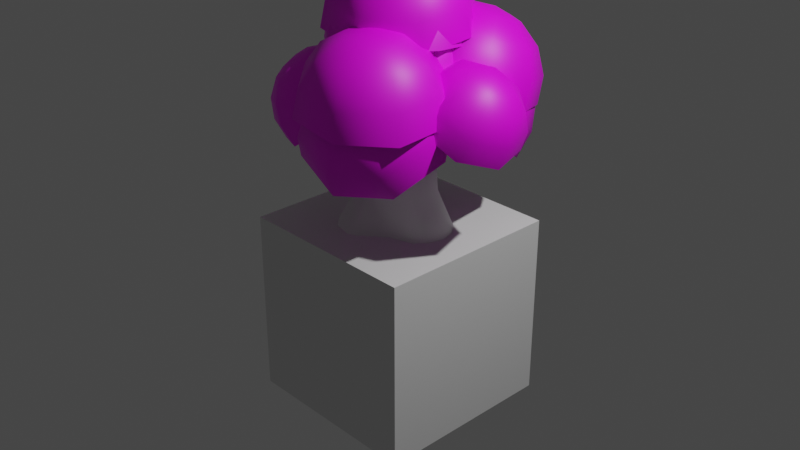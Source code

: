 # Source: Trees.blend  (saved by Blender 3.6.13; exported with 4.5.12 LTS)
import bpy
from mathutils import Matrix  # noqa: F401  (used for matrix-valued properties, if any)

bpy.ops.wm.read_factory_settings(use_empty=True)
scene = bpy.context.scene
scene.name = 'Scene'

# ---- collections
col_collection = bpy.data.collections.new('Collection'); scene.collection.children.link(col_collection)
col_ref = bpy.data.collections.new('REF'); scene.collection.children.link(col_ref)

# ---- images (referenced by path relative to the original .blend; pixels are not part of the script)
import os
ASSET_DIR = os.environ.get("B2B_ASSET_DIR", "")  # directory of the original .blend (textures are referenced by path, not embedded)
HERE = os.path.dirname(os.path.abspath(__file__))  # packed textures are extracted next to this script under _unpacked/

def load_image(name, relpath, width, height, colorspace="sRGB"):
    """Load a texture the original file referenced (path relative to the .blend, or extracted next to this script)."""
    p = next((c for c in (os.path.join(HERE, relpath), os.path.join(ASSET_DIR, relpath)) if relpath and os.path.exists(c)), "")
    if p:
        img = bpy.data.images.load(p, check_existing=True)
        img.name = name
    else:  # same state as the original file: an image datablock whose file is absent (Cycles renders it pink)
        img = bpy.data.images.new(name, width, height)
        img.source = "FILE"
        img.filepath = "//" + (relpath or name)
    img.colorspace_settings.name = colorspace
    return img
img_treeleaves_png = load_image('TreeLeaves.png', 'TreeLeaves.png', 1024, 1024, 'sRGB')

# ---- materials (node trees are filled in below, after node groups)
mat_leaves = bpy.data.materials.new('Leaves')

# ---- material node trees
mat_leaves.use_nodes = True; mat_leaves.node_tree.nodes.clear()
_N = mat_leaves.node_tree.nodes; _L = mat_leaves.node_tree.links
n0 = _N.new('ShaderNodeBsdfPrincipled'); n0.name = 'Principled BSDF'; n0.location = (10, 300)
n0.distribution = 'GGX'
n0.subsurface_method = 'RANDOM_WALK_SKIN'
n0.inputs[3].default_value = 1.45
n0.inputs[27].default_value = (0.0, 0.0, 0.0, 1.0)
n0.inputs[28].default_value = 1.0
n1 = _N.new('ShaderNodeOutputMaterial'); n1.name = 'Material Output'; n1.location = (300, 300)
n2 = _N.new('ShaderNodeTexImage'); n2.name = 'Image Texture'; n2.location = (-494, 220)
n2.image = img_treeleaves_png
_L.new(n0.outputs[0], n1.inputs[0])
_L.new(n2.outputs[0], n0.inputs[0])
_L.new(n2.outputs[1], n0.inputs[4])
n1.is_active_output = True

# ---- world
world_world = bpy.data.worlds.new('World'); scene.world = world_world
world_world.use_nodes = True; world_world.node_tree.nodes.clear()
_N = world_world.node_tree.nodes; _L = world_world.node_tree.links
n0 = _N.new('ShaderNodeOutputWorld'); n0.name = 'World Output'; n0.location = (300, 300)
n1 = _N.new('ShaderNodeBackground'); n1.name = 'Background'; n1.location = (10, 300)
n1.inputs[0].default_value = (0.05088, 0.05088, 0.05088, 1.0)
_L.new(n1.outputs[0], n0.inputs[0])
n0.is_active_output = True
world_world.color = (0.05088, 0.05088, 0.05088)
world_world.use_sun_shadow = False
world_world.sun_shadow_jitter_overblur = 0.0

# ---- cameras
cam_camera = bpy.data.cameras.new('Camera')
cam_camera.clip_end = 100.0
cam_camera.ortho_scale = 7.314

# ---- lights
light_light = bpy.data.lights.new('Light', 'POINT')
light_light.transmission_factor = 0.0
light_light.energy = 1000.0
light_light.shadow_soft_size = 0.1
light_light.shadow_maximum_resolution = 0.006
light_light.use_absolute_resolution = True

# ---- meshes
me_cube_001 = bpy.data.meshes.new('Cube.001')
me_cube_001.from_pydata([(-1.0, -1.0, -1.0), (-1.0, -1.0, 1.0), (-1.0, 1.0, -1.0), (-1.0, 1.0, 1.0), (1.0, -1.0, -1.0), (1.0, -1.0, 1.0), (1.0, 1.0, -1.0), (1.0, 1.0, 1.0)], [], [(0, 1, 3, 2), (2, 3, 7, 6), (6, 7, 5, 4), (4, 5, 1, 0), (2, 6, 4, 0), (7, 3, 1, 5)])
_uv = me_cube_001.uv_layers.new(name='UVMap')
_uv.uv.foreach_set('vector', [0.375, 0.0, 0.625, 0.0, 0.625, 0.25, 0.375, 0.25, 0.375, 0.25, 0.625, 0.25, 0.625, 0.5, 0.375, 0.5, 0.375, 0.5, 0.625, 0.5, 0.625, 0.75, 0.375, 0.75, 0.375, 0.75, 0.625, 0.75, 0.625, 1.0, 0.375, 1.0, 0.125, 0.5, 0.375, 0.5, 0.375, 0.75, 0.125, 0.75, 0.625, 0.5, 0.875, 0.5, 0.875, 0.75, 0.625, 0.75])
me_cube_001.update()
me_cylinder = bpy.data.meshes.new('Cylinder')
me_cylinder.from_pydata([(-0.1511, 0.5921, -0.5), (0.0, 0.35, 1.016), (0.2101, 0.3639, -0.5), (0.175, 0.3031, 1.016), (0.5888, 0.1632, -0.5), (0.3031, 0.175, 1.016), (0.6326, -7.729e-10, -0.5), (0.35, 0.0, 1.016), (0.4907, -0.2833, -0.5), (0.3031, -0.175, 1.016), (0.2101, -0.3639, -0.5), (0.175, -0.3031, 1.016), (-0.1183, -0.6009, -0.5), (0.0, -0.35, 1.016), (-0.3163, -0.5478, -0.5), (-0.175, -0.3031, 1.016), (-0.4907, -0.2833, -0.5), (-0.3031, -0.175, 1.016), (-0.4202, 0.0, -0.5), (-0.35, 0.0, 1.016), (-0.437, 0.4271, -0.5), (-0.3031, 0.175, 1.016), (-0.3163, 0.5478, -0.5), (-0.175, 0.3031, 1.016), (-0.2336, 0.4047, -0.2521), (-0.3462, 0.3388, -0.3031), (-0.3927, 0.0, -0.109), (-0.346, -0.341, -0.3053), (-0.2336, -0.4047, -0.2521), (-0.09802, -0.4844, -0.3169), (0.1964, -0.3401, -0.109), (0.4626, -0.1258, -0.2954), (0.4673, 3.717e-12, -0.2521), (0.4625, 0.1276, -0.296), (0.1964, 0.3401, -0.109), (-0.1201, 0.4693, -0.3032), (-1.741e-09, 0.5666, -0.5), (1.516e-10, 0.3927, -0.109), (0.3401, 0.1964, -0.109), (0.4907, 0.2833, -0.5), (0.3401, -0.1964, -0.109), (0.5894, -0.1609, -0.5), (1.516e-10, -0.3927, -0.109), (-1.741e-09, -0.5666, -0.5), (-0.3401, -0.1964, -0.109), (-0.4353, -0.4288, -0.5), (-0.3401, 0.1964, -0.109), (-0.4907, 0.2833, -0.5), (0.3927, 0.0, -0.109), (-0.1964, -0.3401, -0.109), (-0.1964, 0.3401, -0.109)], [], [(22, 24, 35, 0), (37, 1, 3, 34), (34, 3, 5, 38), (38, 5, 7, 48), (48, 7, 9, 40), (40, 9, 11, 30), (30, 11, 13, 42), (42, 13, 15, 49), (49, 15, 17, 44), (44, 17, 19, 26), (26, 19, 21, 46), (46, 21, 23, 50), (36, 37, 34, 2), (2, 34, 38, 39), (4, 33, 32, 6), (6, 32, 31, 41), (8, 40, 30, 10), (10, 30, 42, 43), (12, 29, 28, 14), (14, 28, 27, 45), (16, 44, 26, 18), (18, 26, 46, 47), (20, 25, 24, 22), (50, 23, 1, 37), (0, 35, 37, 36), (33, 4, 39, 38), (41, 31, 40, 8), (29, 12, 43, 42), (45, 27, 44, 16), (25, 20, 47, 46), (32, 33, 38, 48), (31, 32, 48, 40), (28, 29, 42, 49), (27, 28, 49, 44), (24, 25, 46, 50), (35, 24, 50, 37)])
me_cylinder.polygons.foreach_set('use_smooth', [True] * 36)
_uv = me_cylinder.uv_layers.new(name='UVMap')
_uv.uv.foreach_set('vector', [0.08333, 0.0, 0.0833, 0.2479, 0.04064, 0.1968, 0.0398, 0.0, 1.0, 0.391, 0.9985, 1.513, 0.9167, 1.513, 0.9167, 0.391, 0.9167, 0.391, 0.9167, 1.513, 0.8333, 1.513, 0.8333, 0.391, 0.8333, 0.391, 0.8333, 1.513, 0.75, 1.513, 0.75, 0.391, 0.75, 0.391, 0.75, 1.513, 0.6667, 1.513, 0.6667, 0.391, 0.6667, 0.391, 0.6667, 1.513, 0.5833, 1.513, 0.5833, 0.391, 0.5833, 0.391, 0.5833, 1.513, 0.5, 1.513, 0.5, 0.391, 0.5, 0.391, 0.5, 1.513, 0.4167, 1.513, 0.4167, 0.391, 0.4167, 0.391, 0.4167, 1.513, 0.3333, 1.513, 0.3333, 0.391, 0.3333, 0.391, 0.3333, 1.513, 0.25, 1.513, 0.25, 0.391, 0.25, 0.391, 0.25, 1.513, 0.1667, 1.513, 0.1667, 0.391, 0.1667, 0.391, 0.1667, 1.513, 0.08333, 1.513, 0.08333, 0.391, 1.0, 0.0, 1.0, 0.391, 0.9167, 0.391, 0.9167, 0.0, 0.9167, 0.0, 0.9167, 0.391, 0.8333, 0.391, 0.8333, 0.0, 0.793, 0.0, 0.7921, 0.204, 0.75, 0.2479, 0.75, 0.0, 0.75, 0.0, 0.75, 0.2479, 0.7084, 0.2046, 0.7076, 0.0, 0.6667, 0.0, 0.6667, 0.391, 0.5833, 0.391, 0.5833, 0.0, 0.5833, 0.0, 0.5833, 0.391, 0.5, 0.391, 0.5, 0.0, 0.4688, 0.0, 0.4678, 0.1831, 0.4166, 0.2479, 0.4167, 0.0, 0.4167, 0.0, 0.4166, 0.2479, 0.3746, 0.1947, 0.3738, 0.0, 0.3333, 0.0, 0.3333, 0.391, 0.25, 0.391, 0.25, 0.0, 0.25, 0.0, 0.25, 0.391, 0.1667, 0.391, 0.1667, 0.0, 0.1268, 0.0, 0.1259, 0.1969, 0.0833, 0.2479, 0.08333, 0.0, 0.08333, 0.391, 0.08333, 1.513, 0.001457, 1.513, 7.451e-08, 0.391, 0.0398, 0.0, 0.04064, 0.1968, 7.451e-08, 0.391, 7.451e-08, 0.0, 0.7921, 0.204, 0.793, 0.0, 0.8333, 0.0, 0.8333, 0.391, 0.7076, 0.0, 0.7084, 0.2046, 0.6667, 0.391, 0.6667, 0.0, 0.4678, 0.1831, 0.4688, 0.0, 0.5, 0.0, 0.5, 0.391, 0.3738, 0.0, 0.3746, 0.1947, 0.3333, 0.391, 0.3333, 0.0, 0.1259, 0.1969, 0.1268, 0.0, 0.1667, 0.0, 0.1667, 0.391, 0.75, 0.2479, 0.7921, 0.204, 0.8333, 0.391, 0.75, 0.391, 0.7084, 0.2046, 0.75, 0.2479, 0.75, 0.391, 0.6667, 0.391, 0.4166, 0.2479, 0.4678, 0.1831, 0.5, 0.391, 0.4167, 0.391, 0.3746, 0.1947, 0.4166, 0.2479, 0.4167, 0.391, 0.3333, 0.391, 0.0833, 0.2479, 0.1259, 0.1969, 0.1667, 0.391, 0.08333, 0.391, 0.04064, 0.1968, 0.0833, 0.2479, 0.08333, 0.391, 7.451e-08, 0.391])
me_cylinder.update()
me_sphere_015 = bpy.data.meshes.new('Sphere.015')
me_sphere_015.from_pydata([(0.2029, 0.2029, 0.6929), (0.375, 0.375, 0.5303), (0.49, 0.49, 0.287), (0.5303, 0.5303, 0.0), (0.287, 0.0, 0.6929), (0.5303, 0.0, 0.5303), (0.6929, 0.0, 0.287), (0.75, 0.0, 0.0), (0.2029, -0.2029, 0.6929), (0.375, -0.375, 0.5303), (0.49, -0.49, 0.287), (0.5303, -0.5303, 0.0), (0.0, -0.287, 0.6929), (0.0, -0.5303, 0.5303), (0.0, -0.6929, 0.287), (0.0, -0.75, 0.0), (-0.2029, -0.2029, 0.6929), (-0.375, -0.375, 0.5303), (-0.49, -0.49, 0.287), (-0.5303, -0.5303, 0.0), (-0.287, 0.0, 0.6929), (-0.5303, 0.0, 0.5303), (-0.6929, 0.0, 0.287), (-0.75, 0.0, 0.0), (-0.2029, 0.2029, 0.6929), (-0.375, 0.375, 0.5303), (-0.49, 0.49, 0.287), (-0.5303, 0.5303, 0.0), (0.0, 0.0, 0.75), (0.0, 0.287, 0.6929), (0.0, 0.5303, 0.5303), (0.0, 0.6929, 0.287), (0.0, 0.75, 0.0), (1.062, 0.4596, 0.06046), (1.021, 0.7616, -0.1712), (0.9447, 0.9515, -0.4946), (0.8435, 1.0, -0.8605), (1.309, 0.3281, -0.003077), (1.479, 0.5187, -0.2886), (1.542, 0.6341, -0.648), (1.49, 0.6568, -1.027), (1.398, 0.05502, -0.009975), (1.643, 0.01409, -0.3013), (1.757, -0.02518, -0.6646), (1.723, -0.05682, -1.045), (1.277, -0.1997, 0.04381), (1.419, -0.4566, -0.202), (1.464, -0.6402, -0.5348), (1.405, -0.7225, -0.904), (1.016, -0.2869, 0.1268), (0.9366, -0.6177, -0.04867), (0.8339, -0.8507, -0.3345), (0.7236, -0.9504, -0.6872), (0.7685, -0.1555, 0.1903), (0.4793, -0.3748, 0.06873), (0.2365, -0.5333, -0.1811), (0.07695, -0.6069, -0.5212), (0.6794, 0.1176, 0.1972), (0.3148, 0.1298, 0.08147), (0.02147, 0.126, -0.1645), (-0.1558, 0.1068, -0.5032), (1.06, 0.09138, 0.1651), (0.8009, 0.3724, 0.1434), (0.5393, 0.6005, -0.0179), (0.3148, 0.741, -0.2943), (0.1618, 0.7725, -0.6437), (1.394, 0.3166, 0.4183), (1.333, 0.6525, 0.245), (1.212, 0.8935, -0.02668), (1.049, 1.003, -0.3552), (1.615, 0.1859, 0.2899), (1.742, 0.411, 0.007705), (1.747, 0.578, -0.3367), (1.628, 0.6616, -0.6908), (1.681, -0.08639, 0.2266), (1.865, -0.09218, -0.1093), (1.907, -0.07941, -0.4896), (1.801, -0.05002, -0.8562), (1.554, -0.3408, 0.2655), (1.629, -0.5623, -0.03753), (1.598, -0.6937, -0.3958), (1.467, -0.7149, -0.7547), (1.307, -0.4284, 0.3837), (1.173, -0.7241, 0.181), (1.003, -0.905, -0.1103), (0.8223, -0.9436, -0.4457), (1.086, -0.2977, 0.5121), (0.7638, -0.4826, 0.4182), (0.4683, -0.5895, 0.1997), (0.2439, -0.6022, -0.1102), (1.019, -0.02536, 0.5754), (0.6414, 0.02059, 0.5353), (0.3084, 0.06793, 0.3526), (0.07087, 0.1095, 0.05532), (1.384, -0.06293, 0.4671), (1.147, 0.2291, 0.5366), (0.8773, 0.4908, 0.4635), (0.6166, 0.6822, 0.2588), (0.4045, 0.7744, -0.04618), (1.422, 0.4044, 0.8082), (1.473, 0.7005, 0.5711), (1.465, 0.8952, 0.2416), (1.399, 0.9589, -0.13), (1.63, 0.2121, 0.7604), (1.857, 0.3452, 0.4828), (1.967, 0.431, 0.1264), (1.943, 0.4564, -0.2548), (1.646, -0.07478, 0.7618), (1.887, -0.1849, 0.4854), (2.005, -0.2616, 0.1297), (1.984, -0.2932, -0.2511), (1.46, -0.2882, 0.8116), (1.543, -0.5793, 0.5773), (1.557, -0.7769, 0.2498), (1.498, -0.851, -0.1211), (1.181, -0.3032, 0.8805), (1.029, -0.607, 0.7047), (0.8844, -0.8131, 0.4162), (0.7706, -0.8902, 0.05899), (0.9733, -0.1109, 0.9283), (0.6441, -0.2517, 0.793), (0.3819, -0.3489, 0.5315), (0.2268, -0.3877, 0.1838), (0.9575, 0.176, 0.9268), (0.6149, 0.2784, 0.7904), (0.3438, 0.3437, 0.5281), (0.1856, 0.362, 0.1801), (1.32, 0.05193, 0.9168), (1.143, 0.3894, 0.8771), (0.9582, 0.6728, 0.6984), (0.7924, 0.8591, 0.408), (0.6711, 0.9197, 0.05012), (1.623, 0.4123, 1.012), (1.449, 0.7219, 0.8689), (1.235, 0.9272, 0.6269), (1.014, 0.9972, 0.3223), (1.858, 0.3598, 0.8555), (1.884, 0.6249, 0.5806), (1.803, 0.8006, 0.2502), (1.629, 0.86, -0.08542), (1.995, 0.123, 0.7671), (2.136, 0.1873, 0.4172), (2.133, 0.2287, 0.03672), (1.986, 0.2411, -0.3164), (1.952, -0.1595, 0.7981), (2.058, -0.3347, 0.4745), (2.03, -0.4532, 0.1116), (1.875, -0.4971, -0.2354), (1.756, -0.3221, 0.9304), (1.695, -0.6352, 0.7189), (1.556, -0.8459, 0.4309), (1.361, -0.9221, 0.1102), (1.52, -0.2697, 1.086), (1.259, -0.5383, 1.007), (0.9875, -0.7192, 0.8076), (0.746, -0.7849, 0.518), (1.384, -0.03282, 1.175), (1.007, -0.1006, 1.171), (0.6579, -0.1474, 1.021), (0.3893, -0.166, 0.749), (1.731, 0.0457, 1.033), (1.426, 0.2497, 1.144), (1.085, 0.4213, 1.113), (0.7602, 0.5346, 0.9462), (0.5001, 0.5722, 0.668), (2.184, -0.1429, -0.5778), (2.054, 0.2158, -0.6084), (1.825, 0.5004, -0.7227), (1.532, 0.6675, -0.9033), (2.322, -0.2109, -0.8202), (2.31, 0.09015, -1.056), (2.159, 0.3362, -1.308), (1.894, 0.4898, -1.537), (2.351, -0.4495, -0.9777), (2.363, -0.3507, -1.347), (2.229, -0.2397, -1.688), (1.969, -0.1336, -1.948), (2.253, -0.7189, -0.9582), (2.182, -0.8484, -1.311), (1.992, -0.8901, -1.641), (1.713, -0.8376, -1.897), (2.086, -0.8613, -0.773), (1.873, -1.112, -0.969), (1.588, -1.234, -1.194), (1.275, -1.21, -1.413), (1.947, -0.7933, -0.5306), (1.617, -0.986, -0.5212), (1.254, -1.07, -0.6087), (0.9134, -1.032, -0.7799), (1.919, -0.5547, -0.373), (1.564, -0.5451, -0.23), (1.184, -0.4938, -0.2284), (0.8384, -0.4086, -0.3683), (2.195, -0.5211, -0.6356), (2.017, -0.2853, -0.3926), (1.745, -0.04737, -0.2662), (1.421, 0.1565, -0.2756), (1.094, 0.2953, -0.4194), (2.026, 0.05253, -0.04268), (1.839, 0.3541, -0.187), (1.624, 0.5516, -0.4346), (1.414, 0.615, -0.7478), (2.271, 0.01827, -0.1884), (2.292, 0.2908, -0.4564), (2.216, 0.4689, -0.7865), (2.054, 0.5255, -1.129), (2.426, -0.2076, -0.2752), (2.579, -0.1266, -0.6166), (2.591, -0.07645, -0.9959), (2.459, -0.06481, -1.355), (2.4, -0.4928, -0.252), (2.531, -0.6536, -0.5738), (2.528, -0.765, -0.94), (2.391, -0.8101, -1.295), (2.208, -0.6703, -0.1326), (2.176, -0.9815, -0.3532), (2.064, -1.193, -0.6517), (1.89, -1.274, -0.9828), (1.963, -0.636, 0.01316), (1.723, -0.9182, -0.08384), (1.472, -1.111, -0.2998), (1.249, -1.184, -0.6019), (1.808, -0.4101, 0.09988), (1.437, -0.5008, 0.07639), (1.098, -0.5653, -0.09046), (0.8441, -0.594, -0.3753), (2.155, -0.3072, -0.02357), (1.834, -0.1249, 0.07675), (1.485, 0.02622, 0.03365), (1.161, 0.1232, -0.1463), (0.9123, 0.1513, -0.4357), (1.221, -1.049, -0.1309), (1.257, -0.7585, -0.1169), (1.24, -0.4796, -0.204), (1.175, -0.2545, -0.3791), (1.373, -1.131, -0.2663), (1.538, -0.9107, -0.367), (1.607, -0.6785, -0.5309), (1.572, -0.4697, -0.7329), (1.379, -1.295, -0.4127), (1.548, -1.213, -0.6374), (1.62, -1.074, -0.8842), (1.586, -0.8976, -1.115), (1.234, -1.444, -0.4843), (1.281, -1.489, -0.7697), (1.272, -1.434, -1.057), (1.209, -1.287, -1.302), (1.025, -1.491, -0.4391), (0.8932, -1.576, -0.6863), (0.7653, -1.548, -0.948), (0.6607, -1.411, -1.184), (0.8726, -1.409, -0.3037), (0.6121, -1.424, -0.4362), (0.3981, -1.349, -0.6212), (0.2632, -1.196, -0.8307), (0.8672, -1.245, -0.1574), (0.6021, -1.122, -0.1657), (0.385, -0.9539, -0.2679), (0.249, -0.7679, -0.4483), (1.14, -1.306, -0.2441), (1.012, -1.096, -0.08582), (0.869, -0.8458, -0.03349), (0.7338, -0.5937, -0.09509), (0.6265, -0.378, -0.2612), (0.673, 1.692, -0.4623), (0.646, 1.782, -0.8335), (0.619, 1.722, -1.211), (0.5962, 1.523, -1.536), (0.9434, 1.612, -0.407), (1.146, 1.634, -0.7313), (1.272, 1.529, -1.077), (1.303, 1.314, -1.392), (1.067, 1.418, -0.2354), (1.373, 1.275, -0.4141), (1.569, 1.059, -0.6627), (1.625, 0.8049, -0.9432), (0.9706, 1.222, -0.04791), (1.196, 0.9135, -0.06772), (1.337, 0.5876, -0.2101), (1.374, 0.2943, -0.4533), (0.7114, 1.141, 0.04555), (0.7169, 0.7627, 0.105), (0.7116, 0.3905, 0.01553), (0.6965, 0.08101, -0.2091), (0.441, 1.221, -0.009754), (0.2173, 0.9104, 0.002774), (0.05887, 0.5835, -0.118), (-0.01011, 0.2899, -0.3536), (0.3178, 1.415, -0.1814), (-0.01043, 1.27, -0.3144), (-0.2386, 1.054, -0.5324), (-0.3321, 0.7986, -0.8022), (0.696, 1.467, -0.1537), (0.4139, 1.611, -0.3689), (0.1672, 1.631, -0.6608), (-0.006622, 1.525, -0.985), (-0.08099, 1.309, -1.292), (1.029, 1.554, 0.1466), (0.9373, 1.773, -0.1536), (0.8237, 1.856, -0.5097), (0.7057, 1.789, -0.8676), (1.292, 1.445, 0.1034), (1.422, 1.572, -0.2334), (1.457, 1.593, -0.614), (1.391, 1.504, -0.9805), (1.42, 1.196, 0.1631), (1.66, 1.11, -0.123), (1.768, 0.9895, -0.4698), (1.727, 0.8511, -0.8244), (1.34, 0.951, 0.2908), (1.511, 0.6586, 0.1129), (1.574, 0.3992, -0.1615), (1.517, 0.2122, -0.4908), (1.097, 0.8551, 0.4116), (1.063, 0.4814, 0.3362), (0.9883, 0.1676, 0.1302), (0.8839, -0.03849, -0.175), (0.8351, 0.9639, 0.4548), (0.5785, 0.6825, 0.416), (0.3549, 0.4304, 0.2345), (0.1983, 0.246, -0.06213), (0.7064, 1.214, 0.3951), (0.3408, 1.144, 0.3056), (0.04431, 1.034, 0.09023), (-0.1379, 0.8989, -0.2182), (1.085, 1.232, 0.345), (0.7868, 1.458, 0.2674), (0.4894, 1.596, 0.06967), (0.2385, 1.624, -0.218), (0.07224, 1.538, -0.5519), (1.886, 1.275, -0.6053), (1.636, 1.406, -0.6858), (1.382, 1.44, -0.8265), (1.161, 1.371, -1.006), (2.032, 1.298, -0.7674), (1.907, 1.448, -0.9853), (1.735, 1.495, -1.218), (1.544, 1.431, -1.43), (2.192, 1.173, -0.8515), (2.202, 1.217, -1.141), (2.121, 1.193, -1.421), (1.961, 1.104, -1.649), (2.271, 0.9727, -0.8083), (2.348, 0.8468, -1.061), (2.312, 0.7091, -1.317), (2.168, 0.5806, -1.536), (2.223, 0.8148, -0.6632), (2.261, 0.555, -0.7926), (2.198, 0.3279, -0.9661), (2.044, 0.1681, -1.157), (2.077, 0.7918, -0.5011), (1.99, 0.5125, -0.4931), (1.844, 0.2724, -0.5747), (1.661, 0.1079, -0.7335), (1.917, 0.9171, -0.417), (1.695, 0.7441, -0.3377), (1.459, 0.5749, -0.3717), (1.244, 0.4354, -0.5138), (2.092, 1.068, -0.5974), (1.838, 1.117, -0.4602), (1.549, 1.114, -0.4175), (1.267, 1.058, -0.476), (1.037, 0.9587, -0.6267), (-0.1066, 0.00269, 0.3766), (0.1284, 0.1756, 0.3539), (0.354, 0.3095, 0.2243), (0.536, 0.3839, 0.007488), (-0.03925, -0.2063, 0.3835), (0.2529, -0.2105, 0.3667), (0.5167, -0.195, 0.2411), (0.7121, -0.1622, 0.02568), (-0.1165, -0.397, 0.3067), (0.1102, -0.563, 0.2247), (0.3303, -0.6555, 0.05551), (0.5103, -0.6606, -0.1752), (-0.293, -0.4578, 0.191), (-0.2161, -0.6753, 0.01101), (-0.09601, -0.8023, -0.2237), (0.04887, -0.8195, -0.4774), (-0.4656, -0.3531, 0.1043), (-0.5348, -0.4817, -0.1492), (-0.5125, -0.5494, -0.433), (-0.4019, -0.5457, -0.704), (-0.5329, -0.1441, 0.09736), (-0.6594, -0.09563, -0.1621), (-0.6752, -0.04492, -0.4498), (-0.578, 0.0003053, -0.7221), (-0.4557, 0.04665, 0.1742), (-0.5167, 0.2568, -0.02006), (-0.4888, 0.4156, -0.2643), (-0.3763, 0.4988, -0.5213), (-0.3152, -0.183, 0.289), (-0.2792, 0.1075, 0.2899), (-0.1904, 0.3692, 0.1936), (-0.06248, 0.5624, 0.01493), (0.08516, 0.6577, -0.2191)], [], [(32, 31, 2, 3), (30, 29, 0, 1), (31, 30, 1, 2), (29, 28, 0), (2, 1, 5, 6), (0, 28, 4), (3, 2, 6, 7), (1, 0, 4, 5), (6, 5, 9, 10), (4, 28, 8), (7, 6, 10, 11), (5, 4, 8, 9), (11, 10, 14, 15), (9, 8, 12, 13), (10, 9, 13, 14), (8, 28, 12), (15, 14, 18, 19), (13, 12, 16, 17), (14, 13, 17, 18), (12, 28, 16), (18, 17, 21, 22), (16, 28, 20), (19, 18, 22, 23), (17, 16, 20, 21), (22, 21, 25, 26), (20, 28, 24), (23, 22, 26, 27), (21, 20, 24, 25), (27, 26, 31, 32), (25, 24, 29, 30), (26, 25, 30, 31), (24, 28, 29), (65, 64, 35, 36), (63, 62, 33, 34), (64, 63, 34, 35), (62, 61, 33), (35, 34, 38, 39), (33, 61, 37), (36, 35, 39, 40), (34, 33, 37, 38), (39, 38, 42, 43), (37, 61, 41), (40, 39, 43, 44), (38, 37, 41, 42), (44, 43, 47, 48), (42, 41, 45, 46), (43, 42, 46, 47), (41, 61, 45), (48, 47, 51, 52), (46, 45, 49, 50), (47, 46, 50, 51), (45, 61, 49), (51, 50, 54, 55), (49, 61, 53), (52, 51, 55, 56), (50, 49, 53, 54), (55, 54, 58, 59), (53, 61, 57), (56, 55, 59, 60), (54, 53, 57, 58), (60, 59, 64, 65), (58, 57, 62, 63), (59, 58, 63, 64), (57, 61, 62), (98, 97, 68, 69), (96, 95, 66, 67), (97, 96, 67, 68), (95, 94, 66), (68, 67, 71, 72), (66, 94, 70), (69, 68, 72, 73), (67, 66, 70, 71), (72, 71, 75, 76), (70, 94, 74), (73, 72, 76, 77), (71, 70, 74, 75), (77, 76, 80, 81), (75, 74, 78, 79), (76, 75, 79, 80), (74, 94, 78), (81, 80, 84, 85), (79, 78, 82, 83), (80, 79, 83, 84), (78, 94, 82), (84, 83, 87, 88), (82, 94, 86), (85, 84, 88, 89), (83, 82, 86, 87), (88, 87, 91, 92), (86, 94, 90), (89, 88, 92, 93), (87, 86, 90, 91), (93, 92, 97, 98), (91, 90, 95, 96), (92, 91, 96, 97), (90, 94, 95), (131, 130, 101, 102), (129, 128, 99, 100), (130, 129, 100, 101), (128, 127, 99), (101, 100, 104, 105), (99, 127, 103), (102, 101, 105, 106), (100, 99, 103, 104), (105, 104, 108, 109), (103, 127, 107), (106, 105, 109, 110), (104, 103, 107, 108), (110, 109, 113, 114), (108, 107, 111, 112), (109, 108, 112, 113), (107, 127, 111), (114, 113, 117, 118), (112, 111, 115, 116), (113, 112, 116, 117), (111, 127, 115), (117, 116, 120, 121), (115, 127, 119), (118, 117, 121, 122), (116, 115, 119, 120), (121, 120, 124, 125), (119, 127, 123), (122, 121, 125, 126), (120, 119, 123, 124), (126, 125, 130, 131), (124, 123, 128, 129), (125, 124, 129, 130), (123, 127, 128), (164, 163, 134, 135), (162, 161, 132, 133), (163, 162, 133, 134), (161, 160, 132), (134, 133, 137, 138), (132, 160, 136), (135, 134, 138, 139), (133, 132, 136, 137), (138, 137, 141, 142), (136, 160, 140), (139, 138, 142, 143), (137, 136, 140, 141), (143, 142, 146, 147), (141, 140, 144, 145), (142, 141, 145, 146), (140, 160, 144), (147, 146, 150, 151), (145, 144, 148, 149), (146, 145, 149, 150), (144, 160, 148), (150, 149, 153, 154), (148, 160, 152), (151, 150, 154, 155), (149, 148, 152, 153), (154, 153, 157, 158), (152, 160, 156), (155, 154, 158, 159), (153, 152, 156, 157), (159, 158, 163, 164), (157, 156, 161, 162), (158, 157, 162, 163), (156, 160, 161), (197, 196, 167, 168), (195, 194, 165, 166), (196, 195, 166, 167), (194, 193, 165), (167, 166, 170, 171), (165, 193, 169), (168, 167, 171, 172), (166, 165, 169, 170), (171, 170, 174, 175), (169, 193, 173), (172, 171, 175, 176), (170, 169, 173, 174), (176, 175, 179, 180), (174, 173, 177, 178), (175, 174, 178, 179), (173, 193, 177), (180, 179, 183, 184), (178, 177, 181, 182), (179, 178, 182, 183), (177, 193, 181), (183, 182, 186, 187), (181, 193, 185), (184, 183, 187, 188), (182, 181, 185, 186), (187, 186, 190, 191), (185, 193, 189), (188, 187, 191, 192), (186, 185, 189, 190), (192, 191, 196, 197), (190, 189, 194, 195), (191, 190, 195, 196), (189, 193, 194), (230, 229, 200, 201), (228, 227, 198, 199), (229, 228, 199, 200), (227, 226, 198), (200, 199, 203, 204), (198, 226, 202), (201, 200, 204, 205), (199, 198, 202, 203), (204, 203, 207, 208), (202, 226, 206), (205, 204, 208, 209), (203, 202, 206, 207), (209, 208, 212, 213), (207, 206, 210, 211), (208, 207, 211, 212), (206, 226, 210), (213, 212, 216, 217), (211, 210, 214, 215), (212, 211, 215, 216), (210, 226, 214), (216, 215, 219, 220), (214, 226, 218), (217, 216, 220, 221), (215, 214, 218, 219), (220, 219, 223, 224), (218, 226, 222), (221, 220, 224, 225), (219, 218, 222, 223), (225, 224, 229, 230), (223, 222, 227, 228), (224, 223, 228, 229), (222, 226, 227), (263, 262, 233, 234), (261, 260, 231, 232), (262, 261, 232, 233), (260, 259, 231), (233, 232, 236, 237), (231, 259, 235), (234, 233, 237, 238), (232, 231, 235, 236), (237, 236, 240, 241), (235, 259, 239), (238, 237, 241, 242), (236, 235, 239, 240), (242, 241, 245, 246), (240, 239, 243, 244), (241, 240, 244, 245), (239, 259, 243), (246, 245, 249, 250), (244, 243, 247, 248), (245, 244, 248, 249), (243, 259, 247), (249, 248, 252, 253), (247, 259, 251), (250, 249, 253, 254), (248, 247, 251, 252), (253, 252, 256, 257), (251, 259, 255), (254, 253, 257, 258), (252, 251, 255, 256), (258, 257, 262, 263), (256, 255, 260, 261), (257, 256, 261, 262), (255, 259, 260), (296, 295, 266, 267), (294, 293, 264, 265), (295, 294, 265, 266), (293, 292, 264), (266, 265, 269, 270), (264, 292, 268), (267, 266, 270, 271), (265, 264, 268, 269), (270, 269, 273, 274), (268, 292, 272), (271, 270, 274, 275), (269, 268, 272, 273), (275, 274, 278, 279), (273, 272, 276, 277), (274, 273, 277, 278), (272, 292, 276), (279, 278, 282, 283), (277, 276, 280, 281), (278, 277, 281, 282), (276, 292, 280), (282, 281, 285, 286), (280, 292, 284), (283, 282, 286, 287), (281, 280, 284, 285), (286, 285, 289, 290), (284, 292, 288), (287, 286, 290, 291), (285, 284, 288, 289), (291, 290, 295, 296), (289, 288, 293, 294), (290, 289, 294, 295), (288, 292, 293), (329, 328, 299, 300), (327, 326, 297, 298), (328, 327, 298, 299), (326, 325, 297), (299, 298, 302, 303), (297, 325, 301), (300, 299, 303, 304), (298, 297, 301, 302), (303, 302, 306, 307), (301, 325, 305), (304, 303, 307, 308), (302, 301, 305, 306), (308, 307, 311, 312), (306, 305, 309, 310), (307, 306, 310, 311), (305, 325, 309), (312, 311, 315, 316), (310, 309, 313, 314), (311, 310, 314, 315), (309, 325, 313), (315, 314, 318, 319), (313, 325, 317), (316, 315, 319, 320), (314, 313, 317, 318), (319, 318, 322, 323), (317, 325, 321), (320, 319, 323, 324), (318, 317, 321, 322), (324, 323, 328, 329), (322, 321, 326, 327), (323, 322, 327, 328), (321, 325, 326), (362, 361, 332, 333), (360, 359, 330, 331), (361, 360, 331, 332), (359, 358, 330), (332, 331, 335, 336), (330, 358, 334), (333, 332, 336, 337), (331, 330, 334, 335), (336, 335, 339, 340), (334, 358, 338), (337, 336, 340, 341), (335, 334, 338, 339), (341, 340, 344, 345), (339, 338, 342, 343), (340, 339, 343, 344), (338, 358, 342), (345, 344, 348, 349), (343, 342, 346, 347), (344, 343, 347, 348), (342, 358, 346), (348, 347, 351, 352), (346, 358, 350), (349, 348, 352, 353), (347, 346, 350, 351), (352, 351, 355, 356), (350, 358, 354), (353, 352, 356, 357), (351, 350, 354, 355), (357, 356, 361, 362), (355, 354, 359, 360), (356, 355, 360, 361), (354, 358, 359), (395, 394, 365, 366), (393, 392, 363, 364), (394, 393, 364, 365), (392, 391, 363), (365, 364, 368, 369), (363, 391, 367), (366, 365, 369, 370), (364, 363, 367, 368), (369, 368, 372, 373), (367, 391, 371), (370, 369, 373, 374), (368, 367, 371, 372), (374, 373, 377, 378), (372, 371, 375, 376), (373, 372, 376, 377), (371, 391, 375), (378, 377, 381, 382), (376, 375, 379, 380), (377, 376, 380, 381), (375, 391, 379), (381, 380, 384, 385), (379, 391, 383), (382, 381, 385, 386), (380, 379, 383, 384), (385, 384, 388, 389), (383, 391, 387), (386, 385, 389, 390), (384, 383, 387, 388), (390, 389, 394, 395), (388, 387, 392, 393), (389, 388, 393, 394), (387, 391, 392)])
me_sphere_015.polygons.foreach_set('use_smooth', [True] * 384)
_uv = me_sphere_015.uv_layers.new(name='UVMap')
_uv.uv.foreach_set('vector', [0.3499, 0.9878, 0.3187, 0.9039, 0.4051, 0.8138, 0.4872, 0.8515, 0.2952, 0.8442, 0.2743, 0.7973, 0.298, 0.7695, 0.346, 0.7879, 0.3187, 0.9039, 0.2952, 0.8442, 0.346, 0.7879, 0.4051, 0.8138, 0.2743, 0.7973, 0.2526, 0.7549, 0.298, 0.7695, 0.4051, 0.8138, 0.346, 0.7879, 0.342, 0.712, 0.4024, 0.6882, 0.298, 0.7695, 0.2526, 0.7549, 0.295, 0.7331, 0.4872, 0.8515, 0.4051, 0.8138, 0.4024, 0.6882, 0.488, 0.6562, 0.346, 0.7879, 0.298, 0.7695, 0.295, 0.7331, 0.342, 0.712, 0.4024, 0.6882, 0.342, 0.712, 0.2852, 0.6615, 0.3106, 0.6015, 0.295, 0.7331, 0.2526, 0.7549, 0.2671, 0.7096, 0.488, 0.6562, 0.4024, 0.6882, 0.3106, 0.6015, 0.3481, 0.5161, 0.342, 0.712, 0.295, 0.7331, 0.2671, 0.7096, 0.2852, 0.6615, 0.3481, 0.5161, 0.3106, 0.6015, 0.1859, 0.6081, 0.1447, 0.5187, 0.2852, 0.6615, 0.2671, 0.7096, 0.2309, 0.7128, 0.2099, 0.6665, 0.3106, 0.6015, 0.2852, 0.6615, 0.2099, 0.6665, 0.1859, 0.6081, 0.2671, 0.7096, 0.2526, 0.7549, 0.2309, 0.7128, 0.1447, 0.5187, 0.1859, 0.6081, 0.0986, 0.6987, 0.01936, 0.6695, 0.2099, 0.6665, 0.2309, 0.7128, 0.2075, 0.7402, 0.161, 0.722, 0.1859, 0.6081, 0.2099, 0.6665, 0.161, 0.722, 0.0986, 0.6987, 0.2309, 0.7128, 0.2526, 0.7549, 0.2075, 0.7402, 0.0986, 0.6987, 0.161, 0.722, 0.1619, 0.7973, 0.1046, 0.8234, 0.2075, 0.7402, 0.2526, 0.7549, 0.21, 0.7766, 0.01936, 0.6695, 0.0986, 0.6987, 0.1046, 0.8234, 0.02347, 0.8553, 0.161, 0.722, 0.2075, 0.7402, 0.21, 0.7766, 0.1619, 0.7973, 0.1046, 0.8234, 0.1619, 0.7973, 0.2195, 0.8482, 0.1945, 0.907, 0.21, 0.7766, 0.2526, 0.7549, 0.2379, 0.8003, 0.02347, 0.8553, 0.1046, 0.8234, 0.1945, 0.907, 0.1584, 0.9878, 0.1619, 0.7973, 0.21, 0.7766, 0.2379, 0.8003, 0.2195, 0.8482, 0.1584, 0.9878, 0.1945, 0.907, 0.3187, 0.9039, 0.3499, 0.9878, 0.2195, 0.8482, 0.2379, 0.8003, 0.2743, 0.7973, 0.2952, 0.8442, 0.1945, 0.907, 0.2195, 0.8482, 0.2952, 0.8442, 0.3187, 0.9039, 0.2379, 0.8003, 0.2526, 0.7549, 0.2743, 0.7973, 0.3499, 0.9878, 0.3187, 0.9039, 0.4051, 0.8138, 0.4872, 0.8515, 0.2952, 0.8442, 0.2743, 0.7973, 0.298, 0.7695, 0.346, 0.7879, 0.3187, 0.9039, 0.2952, 0.8442, 0.346, 0.7879, 0.4051, 0.8138, 0.2743, 0.7973, 0.2526, 0.7549, 0.298, 0.7695, 0.4051, 0.8138, 0.346, 0.7879, 0.342, 0.712, 0.4024, 0.6882, 0.298, 0.7695, 0.2526, 0.7549, 0.295, 0.7331, 0.4872, 0.8515, 0.4051, 0.8138, 0.4024, 0.6882, 0.488, 0.6562, 0.346, 0.7879, 0.298, 0.7695, 0.295, 0.7331, 0.342, 0.712, 0.4024, 0.6882, 0.342, 0.712, 0.2852, 0.6615, 0.3106, 0.6015, 0.295, 0.7331, 0.2526, 0.7549, 0.2671, 0.7096, 0.488, 0.6562, 0.4024, 0.6882, 0.3106, 0.6015, 0.3481, 0.5161, 0.342, 0.712, 0.295, 0.7331, 0.2671, 0.7096, 0.2852, 0.6615, 0.3481, 0.5161, 0.3106, 0.6015, 0.1859, 0.6081, 0.1447, 0.5187, 0.2852, 0.6615, 0.2671, 0.7096, 0.2309, 0.7128, 0.2099, 0.6665, 0.3106, 0.6015, 0.2852, 0.6615, 0.2099, 0.6665, 0.1859, 0.6081, 0.2671, 0.7096, 0.2526, 0.7549, 0.2309, 0.7128, 0.1447, 0.5187, 0.1859, 0.6081, 0.0986, 0.6987, 0.01936, 0.6695, 0.2099, 0.6665, 0.2309, 0.7128, 0.2075, 0.7402, 0.161, 0.722, 0.1859, 0.6081, 0.2099, 0.6665, 0.161, 0.722, 0.0986, 0.6987, 0.2309, 0.7128, 0.2526, 0.7549, 0.2075, 0.7402, 0.0986, 0.6987, 0.161, 0.722, 0.1619, 0.7973, 0.1046, 0.8234, 0.2075, 0.7402, 0.2526, 0.7549, 0.21, 0.7766, 0.01936, 0.6695, 0.0986, 0.6987, 0.1046, 0.8234, 0.02347, 0.8553, 0.161, 0.722, 0.2075, 0.7402, 0.21, 0.7766, 0.1619, 0.7973, 0.1046, 0.8234, 0.1619, 0.7973, 0.2195, 0.8482, 0.1945, 0.907, 0.21, 0.7766, 0.2526, 0.7549, 0.2379, 0.8003, 0.02347, 0.8553, 0.1046, 0.8234, 0.1945, 0.907, 0.1584, 0.9878, 0.1619, 0.7973, 0.21, 0.7766, 0.2379, 0.8003, 0.2195, 0.8482, 0.1584, 0.9878, 0.1945, 0.907, 0.3187, 0.9039, 0.3499, 0.9878, 0.2195, 0.8482, 0.2379, 0.8003, 0.2743, 0.7973, 0.2952, 0.8442, 0.1945, 0.907, 0.2195, 0.8482, 0.2952, 0.8442, 0.3187, 0.9039, 0.2379, 0.8003, 0.2526, 0.7549, 0.2743, 0.7973, 0.3499, 0.9878, 0.3187, 0.9039, 0.4051, 0.8138, 0.4872, 0.8515, 0.2952, 0.8442, 0.2743, 0.7973, 0.298, 0.7695, 0.346, 0.7879, 0.3187, 0.9039, 0.2952, 0.8442, 0.346, 0.7879, 0.4051, 0.8138, 0.2743, 0.7973, 0.2526, 0.7549, 0.298, 0.7695, 0.4051, 0.8138, 0.346, 0.7879, 0.342, 0.712, 0.4024, 0.6882, 0.298, 0.7695, 0.2526, 0.7549, 0.295, 0.7331, 0.4872, 0.8515, 0.4051, 0.8138, 0.4024, 0.6882, 0.488, 0.6562, 0.346, 0.7879, 0.298, 0.7695, 0.295, 0.7331, 0.342, 0.712, 0.4024, 0.6882, 0.342, 0.712, 0.2852, 0.6615, 0.3106, 0.6015, 0.295, 0.7331, 0.2526, 0.7549, 0.2671, 0.7096, 0.488, 0.6562, 0.4024, 0.6882, 0.3106, 0.6015, 0.3481, 0.5161, 0.342, 0.712, 0.295, 0.7331, 0.2671, 0.7096, 0.2852, 0.6615, 0.3481, 0.5161, 0.3106, 0.6015, 0.1859, 0.6081, 0.1447, 0.5187, 0.2852, 0.6615, 0.2671, 0.7096, 0.2309, 0.7128, 0.2099, 0.6665, 0.3106, 0.6015, 0.2852, 0.6615, 0.2099, 0.6665, 0.1859, 0.6081, 0.2671, 0.7096, 0.2526, 0.7549, 0.2309, 0.7128, 0.1447, 0.5187, 0.1859, 0.6081, 0.0986, 0.6987, 0.01936, 0.6695, 0.2099, 0.6665, 0.2309, 0.7128, 0.2075, 0.7402, 0.161, 0.722, 0.1859, 0.6081, 0.2099, 0.6665, 0.161, 0.722, 0.0986, 0.6987, 0.2309, 0.7128, 0.2526, 0.7549, 0.2075, 0.7402, 0.0986, 0.6987, 0.161, 0.722, 0.1619, 0.7973, 0.1046, 0.8234, 0.2075, 0.7402, 0.2526, 0.7549, 0.21, 0.7766, 0.01936, 0.6695, 0.0986, 0.6987, 0.1046, 0.8234, 0.02347, 0.8553, 0.161, 0.722, 0.2075, 0.7402, 0.21, 0.7766, 0.1619, 0.7973, 0.1046, 0.8234, 0.1619, 0.7973, 0.2195, 0.8482, 0.1945, 0.907, 0.21, 0.7766, 0.2526, 0.7549, 0.2379, 0.8003, 0.02347, 0.8553, 0.1046, 0.8234, 0.1945, 0.907, 0.1584, 0.9878, 0.1619, 0.7973, 0.21, 0.7766, 0.2379, 0.8003, 0.2195, 0.8482, 0.1584, 0.9878, 0.1945, 0.907, 0.3187, 0.9039, 0.3499, 0.9878, 0.2195, 0.8482, 0.2379, 0.8003, 0.2743, 0.7973, 0.2952, 0.8442, 0.1945, 0.907, 0.2195, 0.8482, 0.2952, 0.8442, 0.3187, 0.9039, 0.2379, 0.8003, 0.2526, 0.7549, 0.2743, 0.7973, 0.3499, 0.9878, 0.3187, 0.9039, 0.4051, 0.8138, 0.4872, 0.8515, 0.2952, 0.8442, 0.2743, 0.7973, 0.298, 0.7695, 0.346, 0.7879, 0.3187, 0.9039, 0.2952, 0.8442, 0.346, 0.7879, 0.4051, 0.8138, 0.2743, 0.7973, 0.2526, 0.7549, 0.298, 0.7695, 0.4051, 0.8138, 0.346, 0.7879, 0.342, 0.712, 0.4024, 0.6882, 0.298, 0.7695, 0.2526, 0.7549, 0.295, 0.7331, 0.4872, 0.8515, 0.4051, 0.8138, 0.4024, 0.6882, 0.488, 0.6562, 0.346, 0.7879, 0.298, 0.7695, 0.295, 0.7331, 0.342, 0.712, 0.4024, 0.6882, 0.342, 0.712, 0.2852, 0.6615, 0.3106, 0.6015, 0.295, 0.7331, 0.2526, 0.7549, 0.2671, 0.7096, 0.488, 0.6562, 0.4024, 0.6882, 0.3106, 0.6015, 0.3481, 0.5161, 0.342, 0.712, 0.295, 0.7331, 0.2671, 0.7096, 0.2852, 0.6615, 0.3481, 0.5161, 0.3106, 0.6015, 0.1859, 0.6081, 0.1447, 0.5187, 0.2852, 0.6615, 0.2671, 0.7096, 0.2309, 0.7128, 0.2099, 0.6665, 0.3106, 0.6015, 0.2852, 0.6615, 0.2099, 0.6665, 0.1859, 0.6081, 0.2671, 0.7096, 0.2526, 0.7549, 0.2309, 0.7128, 0.1447, 0.5187, 0.1859, 0.6081, 0.0986, 0.6987, 0.01936, 0.6695, 0.2099, 0.6665, 0.2309, 0.7128, 0.2075, 0.7402, 0.161, 0.722, 0.1859, 0.6081, 0.2099, 0.6665, 0.161, 0.722, 0.0986, 0.6987, 0.2309, 0.7128, 0.2526, 0.7549, 0.2075, 0.7402, 0.0986, 0.6987, 0.161, 0.722, 0.1619, 0.7973, 0.1046, 0.8234, 0.2075, 0.7402, 0.2526, 0.7549, 0.21, 0.7766, 0.01936, 0.6695, 0.0986, 0.6987, 0.1046, 0.8234, 0.02347, 0.8553, 0.161, 0.722, 0.2075, 0.7402, 0.21, 0.7766, 0.1619, 0.7973, 0.1046, 0.8234, 0.1619, 0.7973, 0.2195, 0.8482, 0.1945, 0.907, 0.21, 0.7766, 0.2526, 0.7549, 0.2379, 0.8003, 0.02347, 0.8553, 0.1046, 0.8234, 0.1945, 0.907, 0.1584, 0.9878, 0.1619, 0.7973, 0.21, 0.7766, 0.2379, 0.8003, 0.2195, 0.8482, 0.1584, 0.9878, 0.1945, 0.907, 0.3187, 0.9039, 0.3499, 0.9878, 0.2195, 0.8482, 0.2379, 0.8003, 0.2743, 0.7973, 0.2952, 0.8442, 0.1945, 0.907, 0.2195, 0.8482, 0.2952, 0.8442, 0.3187, 0.9039, 0.2379, 0.8003, 0.2526, 0.7549, 0.2743, 0.7973, 0.3499, 0.9878, 0.3187, 0.9039, 0.4051, 0.8138, 0.4872, 0.8515, 0.2952, 0.8442, 0.2743, 0.7973, 0.298, 0.7695, 0.346, 0.7879, 0.3187, 0.9039, 0.2952, 0.8442, 0.346, 0.7879, 0.4051, 0.8138, 0.2743, 0.7973, 0.2526, 0.7549, 0.298, 0.7695, 0.4051, 0.8138, 0.346, 0.7879, 0.342, 0.712, 0.4024, 0.6882, 0.298, 0.7695, 0.2526, 0.7549, 0.295, 0.7331, 0.4872, 0.8515, 0.4051, 0.8138, 0.4024, 0.6882, 0.488, 0.6562, 0.346, 0.7879, 0.298, 0.7695, 0.295, 0.7331, 0.342, 0.712, 0.4024, 0.6882, 0.342, 0.712, 0.2852, 0.6615, 0.3106, 0.6015, 0.295, 0.7331, 0.2526, 0.7549, 0.2671, 0.7096, 0.488, 0.6562, 0.4024, 0.6882, 0.3106, 0.6015, 0.3481, 0.5161, 0.342, 0.712, 0.295, 0.7331, 0.2671, 0.7096, 0.2852, 0.6615, 0.3481, 0.5161, 0.3106, 0.6015, 0.1859, 0.6081, 0.1447, 0.5187, 0.2852, 0.6615, 0.2671, 0.7096, 0.2309, 0.7128, 0.2099, 0.6665, 0.3106, 0.6015, 0.2852, 0.6615, 0.2099, 0.6665, 0.1859, 0.6081, 0.2671, 0.7096, 0.2526, 0.7549, 0.2309, 0.7128, 0.1447, 0.5187, 0.1859, 0.6081, 0.0986, 0.6987, 0.01936, 0.6695, 0.2099, 0.6665, 0.2309, 0.7128, 0.2075, 0.7402, 0.161, 0.722, 0.1859, 0.6081, 0.2099, 0.6665, 0.161, 0.722, 0.0986, 0.6987, 0.2309, 0.7128, 0.2526, 0.7549, 0.2075, 0.7402, 0.0986, 0.6987, 0.161, 0.722, 0.1619, 0.7973, 0.1046, 0.8234, 0.2075, 0.7402, 0.2526, 0.7549, 0.21, 0.7766, 0.01936, 0.6695, 0.0986, 0.6987, 0.1046, 0.8234, 0.02347, 0.8553, 0.161, 0.722, 0.2075, 0.7402, 0.21, 0.7766, 0.1619, 0.7973, 0.1046, 0.8234, 0.1619, 0.7973, 0.2195, 0.8482, 0.1945, 0.907, 0.21, 0.7766, 0.2526, 0.7549, 0.2379, 0.8003, 0.02347, 0.8553, 0.1046, 0.8234, 0.1945, 0.907, 0.1584, 0.9878, 0.1619, 0.7973, 0.21, 0.7766, 0.2379, 0.8003, 0.2195, 0.8482, 0.1584, 0.9878, 0.1945, 0.907, 0.3187, 0.9039, 0.3499, 0.9878, 0.2195, 0.8482, 0.2379, 0.8003, 0.2743, 0.7973, 0.2952, 0.8442, 0.1945, 0.907, 0.2195, 0.8482, 0.2952, 0.8442, 0.3187, 0.9039, 0.2379, 0.8003, 0.2526, 0.7549, 0.2743, 0.7973, 0.3499, 0.9878, 0.3187, 0.9039, 0.4051, 0.8138, 0.4872, 0.8515, 0.2952, 0.8442, 0.2743, 0.7973, 0.298, 0.7695, 0.346, 0.7879, 0.3187, 0.9039, 0.2952, 0.8442, 0.346, 0.7879, 0.4051, 0.8138, 0.2743, 0.7973, 0.2526, 0.7549, 0.298, 0.7695, 0.4051, 0.8138, 0.346, 0.7879, 0.342, 0.712, 0.4024, 0.6882, 0.298, 0.7695, 0.2526, 0.7549, 0.295, 0.7331, 0.4872, 0.8515, 0.4051, 0.8138, 0.4024, 0.6882, 0.488, 0.6562, 0.346, 0.7879, 0.298, 0.7695, 0.295, 0.7331, 0.342, 0.712, 0.4024, 0.6882, 0.342, 0.712, 0.2852, 0.6615, 0.3106, 0.6015, 0.295, 0.7331, 0.2526, 0.7549, 0.2671, 0.7096, 0.488, 0.6562, 0.4024, 0.6882, 0.3106, 0.6015, 0.3481, 0.5161, 0.342, 0.712, 0.295, 0.7331, 0.2671, 0.7096, 0.2852, 0.6615, 0.3481, 0.5161, 0.3106, 0.6015, 0.1859, 0.6081, 0.1447, 0.5187, 0.2852, 0.6615, 0.2671, 0.7096, 0.2309, 0.7128, 0.2099, 0.6665, 0.3106, 0.6015, 0.2852, 0.6615, 0.2099, 0.6665, 0.1859, 0.6081, 0.2671, 0.7096, 0.2526, 0.7549, 0.2309, 0.7128, 0.1447, 0.5187, 0.1859, 0.6081, 0.0986, 0.6987, 0.01936, 0.6695, 0.2099, 0.6665, 0.2309, 0.7128, 0.2075, 0.7402, 0.161, 0.722, 0.1859, 0.6081, 0.2099, 0.6665, 0.161, 0.722, 0.0986, 0.6987, 0.2309, 0.7128, 0.2526, 0.7549, 0.2075, 0.7402, 0.0986, 0.6987, 0.161, 0.722, 0.1619, 0.7973, 0.1046, 0.8234, 0.2075, 0.7402, 0.2526, 0.7549, 0.21, 0.7766, 0.01936, 0.6695, 0.0986, 0.6987, 0.1046, 0.8234, 0.02347, 0.8553, 0.161, 0.722, 0.2075, 0.7402, 0.21, 0.7766, 0.1619, 0.7973, 0.1046, 0.8234, 0.1619, 0.7973, 0.2195, 0.8482, 0.1945, 0.907, 0.21, 0.7766, 0.2526, 0.7549, 0.2379, 0.8003, 0.02347, 0.8553, 0.1046, 0.8234, 0.1945, 0.907, 0.1584, 0.9878, 0.1619, 0.7973, 0.21, 0.7766, 0.2379, 0.8003, 0.2195, 0.8482, 0.1584, 0.9878, 0.1945, 0.907, 0.3187, 0.9039, 0.3499, 0.9878, 0.2195, 0.8482, 0.2379, 0.8003, 0.2743, 0.7973, 0.2952, 0.8442, 0.1945, 0.907, 0.2195, 0.8482, 0.2952, 0.8442, 0.3187, 0.9039, 0.2379, 0.8003, 0.2526, 0.7549, 0.2743, 0.7973, 0.3499, 0.9878, 0.3187, 0.9039, 0.4051, 0.8138, 0.4872, 0.8515, 0.2952, 0.8442, 0.2743, 0.7973, 0.298, 0.7695, 0.346, 0.7879, 0.3187, 0.9039, 0.2952, 0.8442, 0.346, 0.7879, 0.4051, 0.8138, 0.2743, 0.7973, 0.2526, 0.7549, 0.298, 0.7695, 0.4051, 0.8138, 0.346, 0.7879, 0.342, 0.712, 0.4024, 0.6882, 0.298, 0.7695, 0.2526, 0.7549, 0.295, 0.7331, 0.4872, 0.8515, 0.4051, 0.8138, 0.4024, 0.6882, 0.488, 0.6562, 0.346, 0.7879, 0.298, 0.7695, 0.295, 0.7331, 0.342, 0.712, 0.4024, 0.6882, 0.342, 0.712, 0.2852, 0.6615, 0.3106, 0.6015, 0.295, 0.7331, 0.2526, 0.7549, 0.2671, 0.7096, 0.488, 0.6562, 0.4024, 0.6882, 0.3106, 0.6015, 0.3481, 0.5161, 0.342, 0.712, 0.295, 0.7331, 0.2671, 0.7096, 0.2852, 0.6615, 0.3481, 0.5161, 0.3106, 0.6015, 0.1859, 0.6081, 0.1447, 0.5187, 0.2852, 0.6615, 0.2671, 0.7096, 0.2309, 0.7128, 0.2099, 0.6665, 0.3106, 0.6015, 0.2852, 0.6615, 0.2099, 0.6665, 0.1859, 0.6081, 0.2671, 0.7096, 0.2526, 0.7549, 0.2309, 0.7128, 0.1447, 0.5187, 0.1859, 0.6081, 0.0986, 0.6987, 0.01936, 0.6695, 0.2099, 0.6665, 0.2309, 0.7128, 0.2075, 0.7402, 0.161, 0.722, 0.1859, 0.6081, 0.2099, 0.6665, 0.161, 0.722, 0.0986, 0.6987, 0.2309, 0.7128, 0.2526, 0.7549, 0.2075, 0.7402, 0.0986, 0.6987, 0.161, 0.722, 0.1619, 0.7973, 0.1046, 0.8234, 0.2075, 0.7402, 0.2526, 0.7549, 0.21, 0.7766, 0.01936, 0.6695, 0.0986, 0.6987, 0.1046, 0.8234, 0.02347, 0.8553, 0.161, 0.722, 0.2075, 0.7402, 0.21, 0.7766, 0.1619, 0.7973, 0.1046, 0.8234, 0.1619, 0.7973, 0.2195, 0.8482, 0.1945, 0.907, 0.21, 0.7766, 0.2526, 0.7549, 0.2379, 0.8003, 0.02347, 0.8553, 0.1046, 0.8234, 0.1945, 0.907, 0.1584, 0.9878, 0.1619, 0.7973, 0.21, 0.7766, 0.2379, 0.8003, 0.2195, 0.8482, 0.1584, 0.9878, 0.1945, 0.907, 0.3187, 0.9039, 0.3499, 0.9878, 0.2195, 0.8482, 0.2379, 0.8003, 0.2743, 0.7973, 0.2952, 0.8442, 0.1945, 0.907, 0.2195, 0.8482, 0.2952, 0.8442, 0.3187, 0.9039, 0.2379, 0.8003, 0.2526, 0.7549, 0.2743, 0.7973, 0.3499, 0.9878, 0.3187, 0.9039, 0.4051, 0.8138, 0.4872, 0.8515, 0.2952, 0.8442, 0.2743, 0.7973, 0.298, 0.7695, 0.346, 0.7879, 0.3187, 0.9039, 0.2952, 0.8442, 0.346, 0.7879, 0.4051, 0.8138, 0.2743, 0.7973, 0.2526, 0.7549, 0.298, 0.7695, 0.4051, 0.8138, 0.346, 0.7879, 0.342, 0.712, 0.4024, 0.6882, 0.298, 0.7695, 0.2526, 0.7549, 0.295, 0.7331, 0.4872, 0.8515, 0.4051, 0.8138, 0.4024, 0.6882, 0.488, 0.6562, 0.346, 0.7879, 0.298, 0.7695, 0.295, 0.7331, 0.342, 0.712, 0.4024, 0.6882, 0.342, 0.712, 0.2852, 0.6615, 0.3106, 0.6015, 0.295, 0.7331, 0.2526, 0.7549, 0.2671, 0.7096, 0.488, 0.6562, 0.4024, 0.6882, 0.3106, 0.6015, 0.3481, 0.5161, 0.342, 0.712, 0.295, 0.7331, 0.2671, 0.7096, 0.2852, 0.6615, 0.3481, 0.5161, 0.3106, 0.6015, 0.1859, 0.6081, 0.1447, 0.5187, 0.2852, 0.6615, 0.2671, 0.7096, 0.2309, 0.7128, 0.2099, 0.6665, 0.3106, 0.6015, 0.2852, 0.6615, 0.2099, 0.6665, 0.1859, 0.6081, 0.2671, 0.7096, 0.2526, 0.7549, 0.2309, 0.7128, 0.1447, 0.5187, 0.1859, 0.6081, 0.0986, 0.6987, 0.01936, 0.6695, 0.2099, 0.6665, 0.2309, 0.7128, 0.2075, 0.7402, 0.161, 0.722, 0.1859, 0.6081, 0.2099, 0.6665, 0.161, 0.722, 0.0986, 0.6987, 0.2309, 0.7128, 0.2526, 0.7549, 0.2075, 0.7402, 0.0986, 0.6987, 0.161, 0.722, 0.1619, 0.7973, 0.1046, 0.8234, 0.2075, 0.7402, 0.2526, 0.7549, 0.21, 0.7766, 0.01936, 0.6695, 0.0986, 0.6987, 0.1046, 0.8234, 0.02347, 0.8553, 0.161, 0.722, 0.2075, 0.7402, 0.21, 0.7766, 0.1619, 0.7973, 0.1046, 0.8234, 0.1619, 0.7973, 0.2195, 0.8482, 0.1945, 0.907, 0.21, 0.7766, 0.2526, 0.7549, 0.2379, 0.8003, 0.02347, 0.8553, 0.1046, 0.8234, 0.1945, 0.907, 0.1584, 0.9878, 0.1619, 0.7973, 0.21, 0.7766, 0.2379, 0.8003, 0.2195, 0.8482, 0.1584, 0.9878, 0.1945, 0.907, 0.3187, 0.9039, 0.3499, 0.9878, 0.2195, 0.8482, 0.2379, 0.8003, 0.2743, 0.7973, 0.2952, 0.8442, 0.1945, 0.907, 0.2195, 0.8482, 0.2952, 0.8442, 0.3187, 0.9039, 0.2379, 0.8003, 0.2526, 0.7549, 0.2743, 0.7973, 0.3499, 0.9878, 0.3187, 0.9039, 0.4051, 0.8138, 0.4872, 0.8515, 0.2952, 0.8442, 0.2743, 0.7973, 0.298, 0.7695, 0.346, 0.7879, 0.3187, 0.9039, 0.2952, 0.8442, 0.346, 0.7879, 0.4051, 0.8138, 0.2743, 0.7973, 0.2526, 0.7549, 0.298, 0.7695, 0.4051, 0.8138, 0.346, 0.7879, 0.342, 0.712, 0.4024, 0.6882, 0.298, 0.7695, 0.2526, 0.7549, 0.295, 0.7331, 0.4872, 0.8515, 0.4051, 0.8138, 0.4024, 0.6882, 0.488, 0.6562, 0.346, 0.7879, 0.298, 0.7695, 0.295, 0.7331, 0.342, 0.712, 0.4024, 0.6882, 0.342, 0.712, 0.2852, 0.6615, 0.3106, 0.6015, 0.295, 0.7331, 0.2526, 0.7549, 0.2671, 0.7096, 0.488, 0.6562, 0.4024, 0.6882, 0.3106, 0.6015, 0.3481, 0.5161, 0.342, 0.712, 0.295, 0.7331, 0.2671, 0.7096, 0.2852, 0.6615, 0.3481, 0.5161, 0.3106, 0.6015, 0.1859, 0.6081, 0.1447, 0.5187, 0.2852, 0.6615, 0.2671, 0.7096, 0.2309, 0.7128, 0.2099, 0.6665, 0.3106, 0.6015, 0.2852, 0.6615, 0.2099, 0.6665, 0.1859, 0.6081, 0.2671, 0.7096, 0.2526, 0.7549, 0.2309, 0.7128, 0.1447, 0.5187, 0.1859, 0.6081, 0.0986, 0.6987, 0.01936, 0.6695, 0.2099, 0.6665, 0.2309, 0.7128, 0.2075, 0.7402, 0.161, 0.722, 0.1859, 0.6081, 0.2099, 0.6665, 0.161, 0.722, 0.0986, 0.6987, 0.2309, 0.7128, 0.2526, 0.7549, 0.2075, 0.7402, 0.0986, 0.6987, 0.161, 0.722, 0.1619, 0.7973, 0.1046, 0.8234, 0.2075, 0.7402, 0.2526, 0.7549, 0.21, 0.7766, 0.01936, 0.6695, 0.0986, 0.6987, 0.1046, 0.8234, 0.02347, 0.8553, 0.161, 0.722, 0.2075, 0.7402, 0.21, 0.7766, 0.1619, 0.7973, 0.1046, 0.8234, 0.1619, 0.7973, 0.2195, 0.8482, 0.1945, 0.907, 0.21, 0.7766, 0.2526, 0.7549, 0.2379, 0.8003, 0.02347, 0.8553, 0.1046, 0.8234, 0.1945, 0.907, 0.1584, 0.9878, 0.1619, 0.7973, 0.21, 0.7766, 0.2379, 0.8003, 0.2195, 0.8482, 0.1584, 0.9878, 0.1945, 0.907, 0.3187, 0.9039, 0.3499, 0.9878, 0.2195, 0.8482, 0.2379, 0.8003, 0.2743, 0.7973, 0.2952, 0.8442, 0.1945, 0.907, 0.2195, 0.8482, 0.2952, 0.8442, 0.3187, 0.9039, 0.2379, 0.8003, 0.2526, 0.7549, 0.2743, 0.7973, 0.3499, 0.9878, 0.3187, 0.9039, 0.4051, 0.8138, 0.4872, 0.8515, 0.2952, 0.8442, 0.2743, 0.7973, 0.298, 0.7695, 0.346, 0.7879, 0.3187, 0.9039, 0.2952, 0.8442, 0.346, 0.7879, 0.4051, 0.8138, 0.2743, 0.7973, 0.2526, 0.7549, 0.298, 0.7695, 0.4051, 0.8138, 0.346, 0.7879, 0.342, 0.712, 0.4024, 0.6882, 0.298, 0.7695, 0.2526, 0.7549, 0.295, 0.7331, 0.4872, 0.8515, 0.4051, 0.8138, 0.4024, 0.6882, 0.488, 0.6562, 0.346, 0.7879, 0.298, 0.7695, 0.295, 0.7331, 0.342, 0.712, 0.4024, 0.6882, 0.342, 0.712, 0.2852, 0.6615, 0.3106, 0.6015, 0.295, 0.7331, 0.2526, 0.7549, 0.2671, 0.7096, 0.488, 0.6562, 0.4024, 0.6882, 0.3106, 0.6015, 0.3481, 0.5161, 0.342, 0.712, 0.295, 0.7331, 0.2671, 0.7096, 0.2852, 0.6615, 0.3481, 0.5161, 0.3106, 0.6015, 0.1859, 0.6081, 0.1447, 0.5187, 0.2852, 0.6615, 0.2671, 0.7096, 0.2309, 0.7128, 0.2099, 0.6665, 0.3106, 0.6015, 0.2852, 0.6615, 0.2099, 0.6665, 0.1859, 0.6081, 0.2671, 0.7096, 0.2526, 0.7549, 0.2309, 0.7128, 0.1447, 0.5187, 0.1859, 0.6081, 0.0986, 0.6987, 0.01936, 0.6695, 0.2099, 0.6665, 0.2309, 0.7128, 0.2075, 0.7402, 0.161, 0.722, 0.1859, 0.6081, 0.2099, 0.6665, 0.161, 0.722, 0.0986, 0.6987, 0.2309, 0.7128, 0.2526, 0.7549, 0.2075, 0.7402, 0.0986, 0.6987, 0.161, 0.722, 0.1619, 0.7973, 0.1046, 0.8234, 0.2075, 0.7402, 0.2526, 0.7549, 0.21, 0.7766, 0.01936, 0.6695, 0.0986, 0.6987, 0.1046, 0.8234, 0.02347, 0.8553, 0.161, 0.722, 0.2075, 0.7402, 0.21, 0.7766, 0.1619, 0.7973, 0.1046, 0.8234, 0.1619, 0.7973, 0.2195, 0.8482, 0.1945, 0.907, 0.21, 0.7766, 0.2526, 0.7549, 0.2379, 0.8003, 0.02347, 0.8553, 0.1046, 0.8234, 0.1945, 0.907, 0.1584, 0.9878, 0.1619, 0.7973, 0.21, 0.7766, 0.2379, 0.8003, 0.2195, 0.8482, 0.1584, 0.9878, 0.1945, 0.907, 0.3187, 0.9039, 0.3499, 0.9878, 0.2195, 0.8482, 0.2379, 0.8003, 0.2743, 0.7973, 0.2952, 0.8442, 0.1945, 0.907, 0.2195, 0.8482, 0.2952, 0.8442, 0.3187, 0.9039, 0.2379, 0.8003, 0.2526, 0.7549, 0.2743, 0.7973, 0.3499, 0.9878, 0.3187, 0.9039, 0.4051, 0.8138, 0.4872, 0.8515, 0.2952, 0.8442, 0.2743, 0.7973, 0.298, 0.7695, 0.346, 0.7879, 0.3187, 0.9039, 0.2952, 0.8442, 0.346, 0.7879, 0.4051, 0.8138, 0.2743, 0.7973, 0.2526, 0.7549, 0.298, 0.7695, 0.4051, 0.8138, 0.346, 0.7879, 0.342, 0.712, 0.4024, 0.6882, 0.298, 0.7695, 0.2526, 0.7549, 0.295, 0.7331, 0.4872, 0.8515, 0.4051, 0.8138, 0.4024, 0.6882, 0.488, 0.6562, 0.346, 0.7879, 0.298, 0.7695, 0.295, 0.7331, 0.342, 0.712, 0.4024, 0.6882, 0.342, 0.712, 0.2852, 0.6615, 0.3106, 0.6015, 0.295, 0.7331, 0.2526, 0.7549, 0.2671, 0.7096, 0.488, 0.6562, 0.4024, 0.6882, 0.3106, 0.6015, 0.3481, 0.5161, 0.342, 0.712, 0.295, 0.7331, 0.2671, 0.7096, 0.2852, 0.6615, 0.3481, 0.5161, 0.3106, 0.6015, 0.1859, 0.6081, 0.1447, 0.5187, 0.2852, 0.6615, 0.2671, 0.7096, 0.2309, 0.7128, 0.2099, 0.6665, 0.3106, 0.6015, 0.2852, 0.6615, 0.2099, 0.6665, 0.1859, 0.6081, 0.2671, 0.7096, 0.2526, 0.7549, 0.2309, 0.7128, 0.1447, 0.5187, 0.1859, 0.6081, 0.0986, 0.6987, 0.01936, 0.6695, 0.2099, 0.6665, 0.2309, 0.7128, 0.2075, 0.7402, 0.161, 0.722, 0.1859, 0.6081, 0.2099, 0.6665, 0.161, 0.722, 0.0986, 0.6987, 0.2309, 0.7128, 0.2526, 0.7549, 0.2075, 0.7402, 0.0986, 0.6987, 0.161, 0.722, 0.1619, 0.7973, 0.1046, 0.8234, 0.2075, 0.7402, 0.2526, 0.7549, 0.21, 0.7766, 0.01936, 0.6695, 0.0986, 0.6987, 0.1046, 0.8234, 0.02347, 0.8553, 0.161, 0.722, 0.2075, 0.7402, 0.21, 0.7766, 0.1619, 0.7973, 0.1046, 0.8234, 0.1619, 0.7973, 0.2195, 0.8482, 0.1945, 0.907, 0.21, 0.7766, 0.2526, 0.7549, 0.2379, 0.8003, 0.02347, 0.8553, 0.1046, 0.8234, 0.1945, 0.907, 0.1584, 0.9878, 0.1619, 0.7973, 0.21, 0.7766, 0.2379, 0.8003, 0.2195, 0.8482, 0.1584, 0.9878, 0.1945, 0.907, 0.3187, 0.9039, 0.3499, 0.9878, 0.2195, 0.8482, 0.2379, 0.8003, 0.2743, 0.7973, 0.2952, 0.8442, 0.1945, 0.907, 0.2195, 0.8482, 0.2952, 0.8442, 0.3187, 0.9039, 0.2379, 0.8003, 0.2526, 0.7549, 0.2743, 0.7973, 0.3499, 0.9878, 0.3187, 0.9039, 0.4051, 0.8138, 0.4872, 0.8515, 0.2952, 0.8442, 0.2743, 0.7973, 0.298, 0.7695, 0.346, 0.7879, 0.3187, 0.9039, 0.2952, 0.8442, 0.346, 0.7879, 0.4051, 0.8138, 0.2743, 0.7973, 0.2526, 0.7549, 0.298, 0.7695, 0.4051, 0.8138, 0.346, 0.7879, 0.342, 0.712, 0.4024, 0.6882, 0.298, 0.7695, 0.2526, 0.7549, 0.295, 0.7331, 0.4872, 0.8515, 0.4051, 0.8138, 0.4024, 0.6882, 0.488, 0.6562, 0.346, 0.7879, 0.298, 0.7695, 0.295, 0.7331, 0.342, 0.712, 0.4024, 0.6882, 0.342, 0.712, 0.2852, 0.6615, 0.3106, 0.6015, 0.295, 0.7331, 0.2526, 0.7549, 0.2671, 0.7096, 0.488, 0.6562, 0.4024, 0.6882, 0.3106, 0.6015, 0.3481, 0.5161, 0.342, 0.712, 0.295, 0.7331, 0.2671, 0.7096, 0.2852, 0.6615, 0.3481, 0.5161, 0.3106, 0.6015, 0.1859, 0.6081, 0.1447, 0.5187, 0.2852, 0.6615, 0.2671, 0.7096, 0.2309, 0.7128, 0.2099, 0.6665, 0.3106, 0.6015, 0.2852, 0.6615, 0.2099, 0.6665, 0.1859, 0.6081, 0.2671, 0.7096, 0.2526, 0.7549, 0.2309, 0.7128, 0.1447, 0.5187, 0.1859, 0.6081, 0.0986, 0.6987, 0.01936, 0.6695, 0.2099, 0.6665, 0.2309, 0.7128, 0.2075, 0.7402, 0.161, 0.722, 0.1859, 0.6081, 0.2099, 0.6665, 0.161, 0.722, 0.0986, 0.6987, 0.2309, 0.7128, 0.2526, 0.7549, 0.2075, 0.7402, 0.0986, 0.6987, 0.161, 0.722, 0.1619, 0.7973, 0.1046, 0.8234, 0.2075, 0.7402, 0.2526, 0.7549, 0.21, 0.7766, 0.01936, 0.6695, 0.0986, 0.6987, 0.1046, 0.8234, 0.02347, 0.8553, 0.161, 0.722, 0.2075, 0.7402, 0.21, 0.7766, 0.1619, 0.7973, 0.1046, 0.8234, 0.1619, 0.7973, 0.2195, 0.8482, 0.1945, 0.907, 0.21, 0.7766, 0.2526, 0.7549, 0.2379, 0.8003, 0.02347, 0.8553, 0.1046, 0.8234, 0.1945, 0.907, 0.1584, 0.9878, 0.1619, 0.7973, 0.21, 0.7766, 0.2379, 0.8003, 0.2195, 0.8482, 0.1584, 0.9878, 0.1945, 0.907, 0.3187, 0.9039, 0.3499, 0.9878, 0.2195, 0.8482, 0.2379, 0.8003, 0.2743, 0.7973, 0.2952, 0.8442, 0.1945, 0.907, 0.2195, 0.8482, 0.2952, 0.8442, 0.3187, 0.9039, 0.2379, 0.8003, 0.2526, 0.7549, 0.2743, 0.7973])
me_sphere_015.materials.append(mat_leaves)
me_sphere_015.update()

# ---- objects
ob_light = bpy.data.objects.new('Light', light_light)
ob_camera = bpy.data.objects.new('Camera', cam_camera)
ob_cube = bpy.data.objects.new('Cube', me_cube_001)
ob_cylinder = bpy.data.objects.new('Cylinder', me_cylinder)
ob_oaktree = bpy.data.objects.new('OakTree', None)
ob_sphere_011 = bpy.data.objects.new('Sphere.011', me_sphere_015)

# ---- transforms, parenting, visibility, modifiers, constraints
ob_light.location = (4.076, 1.005, 5.904)
ob_light.rotation_euler = (0.6503, 0.05522, 1.866)
ob_light.lock_rotations_4d = False
ob_light.empty_display_type = 'ARROWS'
ob_light.color = (0.0, 0.0, 0.0, 0.0)
ob_light.lineart.crease_threshold = 0.0
ob_camera.location = (7.359, -6.926, 4.958)
ob_camera.rotation_euler = (1.109, 0.0, 0.8149)
ob_camera.lock_rotations_4d = False
ob_camera.empty_display_type = 'ARROWS'
ob_camera.color = (0.0, 0.0, 0.0, 0.0)
ob_camera.display_type = 'WIRE'
ob_camera.lineart.crease_threshold = 0.0
ob_cube.location = (0.0, 0.0, -1.0)
ob_cylinder.parent = ob_oaktree
ob_cylinder.location = (0.0, 0.0, 0.5)
ob_oaktree.location = (0.0, 0.0, 0.0)
ob_sphere_011.parent = ob_oaktree
ob_sphere_011.location = (-0.6099, 0.4838, 1.582)
ob_sphere_011.rotation_euler = (0.01271, -0.3873, -0.7047)
ob_sphere_011.scale = (0.7645, 0.7645, 0.7645)

# ---- collection membership
col_collection.objects.link(ob_light)
col_collection.objects.link(ob_camera)
col_ref.objects.link(ob_cube)
col_ref.objects.link(ob_cylinder)
col_ref.objects.link(ob_oaktree)
col_ref.objects.link(ob_sphere_011)

# ---- scene / render settings (as saved in the file)
scene.camera = ob_camera
scene.frame_start = 1; scene.frame_end = 250; scene.frame_set(1)
scene.render.engine = 'BLENDER_EEVEE_NEXT'
scene.cycles.sampling_pattern = 'TABULATED_SOBOL'
scene.view_settings.view_transform = 'Filmic'
bpy.context.view_layer.update()

